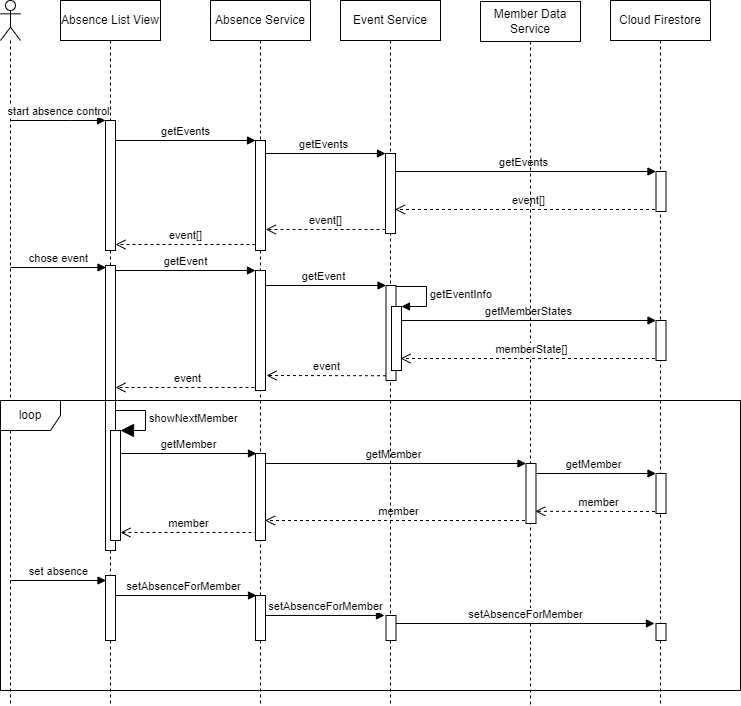

The diagram above was exported from draw.io. Its source (the exported page's mxGraphModel, read from the mxfile embedded in the PNG):
<mxGraphModel dx="1647" dy="805" grid="1" gridSize="10" guides="1" tooltips="1" connect="1" arrows="1" fold="1" page="1" pageScale="1" pageWidth="850" pageHeight="1100" math="0" shadow="0">
  <root>
    <mxCell id="0" />
    <mxCell id="1" parent="0" />
    <mxCell id="zxoFP_hZNaoGsNM3HBba-17" value="Coach" style="swimlane;whiteSpace=wrap;html=1;fillStyle=auto;fillColor=#FFFFFF;swimlaneFillColor=#FFFFFF;" parent="1" vertex="1">
      <mxGeometry x="80" y="90" width="660" height="790" as="geometry" />
    </mxCell>
    <mxCell id="HcgG0o-7RcVziMHwcN3s-3" style="edgeStyle=orthogonalEdgeStyle;rounded=0;orthogonalLoop=1;jettySize=auto;html=1;exitX=0.5;exitY=1;exitDx=0;exitDy=0;entryX=0.5;entryY=0;entryDx=0;entryDy=0;" parent="zxoFP_hZNaoGsNM3HBba-17" source="zxoFP_hZNaoGsNM3HBba-18" target="HcgG0o-7RcVziMHwcN3s-1" edge="1">
      <mxGeometry relative="1" as="geometry">
        <mxPoint x="240" y="140" as="targetPoint" />
      </mxGeometry>
    </mxCell>
    <mxCell id="zxoFP_hZNaoGsNM3HBba-18" value="Coach startet &lt;br&gt;Anwesenheitskontrolle" style="html=1;align=center;verticalAlign=top;rounded=1;absoluteArcSize=1;arcSize=10;dashed=0;fillStyle=auto;fillColor=#FFFFFF;" parent="zxoFP_hZNaoGsNM3HBba-17" vertex="1">
      <mxGeometry x="170" y="35" width="140" height="40" as="geometry" />
    </mxCell>
    <mxCell id="HcgG0o-7RcVziMHwcN3s-5" style="edgeStyle=orthogonalEdgeStyle;rounded=0;orthogonalLoop=1;jettySize=auto;html=1;exitX=0;exitY=0.5;exitDx=0;exitDy=0;entryX=0.5;entryY=0;entryDx=0;entryDy=0;" parent="zxoFP_hZNaoGsNM3HBba-17" source="HcgG0o-7RcVziMHwcN3s-1" target="HcgG0o-7RcVziMHwcN3s-4" edge="1">
      <mxGeometry relative="1" as="geometry" />
    </mxCell>
    <mxCell id="HcgG0o-7RcVziMHwcN3s-6" value="Nein" style="edgeLabel;html=1;align=center;verticalAlign=middle;resizable=0;points=[];" parent="HcgG0o-7RcVziMHwcN3s-5" connectable="0" vertex="1">
      <mxGeometry x="0.0863" relative="1" as="geometry">
        <mxPoint as="offset" />
      </mxGeometry>
    </mxCell>
    <mxCell id="i01mQlEOOPBzqyhQSUE6-2" style="edgeStyle=orthogonalEdgeStyle;rounded=0;orthogonalLoop=1;jettySize=auto;html=1;exitX=1;exitY=0.5;exitDx=0;exitDy=0;entryX=0.5;entryY=0;entryDx=0;entryDy=0;" parent="zxoFP_hZNaoGsNM3HBba-17" source="HcgG0o-7RcVziMHwcN3s-1" target="i01mQlEOOPBzqyhQSUE6-1" edge="1">
      <mxGeometry relative="1" as="geometry" />
    </mxCell>
    <mxCell id="HcgG0o-7RcVziMHwcN3s-1" value="Sind heute Trainings geplant?" style="rhombus;fillStyle=auto;fillColor=#FFFFFF;spacing=2;spacingTop=50;" parent="zxoFP_hZNaoGsNM3HBba-17" vertex="1">
      <mxGeometry x="225" y="110" width="30" height="30" as="geometry" />
    </mxCell>
    <mxCell id="HcgG0o-7RcVziMHwcN3s-26" style="edgeStyle=orthogonalEdgeStyle;rounded=0;orthogonalLoop=1;jettySize=auto;html=1;exitX=0.5;exitY=1;exitDx=0;exitDy=0;entryX=0.5;entryY=0;entryDx=0;entryDy=0;" parent="zxoFP_hZNaoGsNM3HBba-17" source="HcgG0o-7RcVziMHwcN3s-4" target="HcgG0o-7RcVziMHwcN3s-15" edge="1">
      <mxGeometry relative="1" as="geometry" />
    </mxCell>
    <mxCell id="HcgG0o-7RcVziMHwcN3s-4" value="Training auswählen" style="html=1;align=center;verticalAlign=top;rounded=1;absoluteArcSize=1;arcSize=10;dashed=0;fillStyle=auto;fillColor=#FFFFFF;" parent="zxoFP_hZNaoGsNM3HBba-17" vertex="1">
      <mxGeometry x="30" y="230" width="140" height="40" as="geometry" />
    </mxCell>
    <mxCell id="HcgG0o-7RcVziMHwcN3s-28" style="edgeStyle=orthogonalEdgeStyle;rounded=0;orthogonalLoop=1;jettySize=auto;html=1;exitX=0.5;exitY=1;exitDx=0;exitDy=0;" parent="zxoFP_hZNaoGsNM3HBba-17" source="HcgG0o-7RcVziMHwcN3s-15" edge="1">
      <mxGeometry relative="1" as="geometry">
        <mxPoint x="240" y="340" as="targetPoint" />
      </mxGeometry>
    </mxCell>
    <mxCell id="rwvfqpFr0tuDmXK6oHwH-3" style="edgeStyle=orthogonalEdgeStyle;rounded=0;orthogonalLoop=1;jettySize=auto;html=1;exitX=0.5;exitY=1;exitDx=0;exitDy=0;entryX=0.5;entryY=0;entryDx=0;entryDy=0;" edge="1" parent="zxoFP_hZNaoGsNM3HBba-17" source="HcgG0o-7RcVziMHwcN3s-15" target="rwvfqpFr0tuDmXK6oHwH-2">
      <mxGeometry relative="1" as="geometry" />
    </mxCell>
    <mxCell id="HcgG0o-7RcVziMHwcN3s-15" value="X Mitglied anzeigen" style="html=1;align=center;verticalAlign=top;rounded=1;absoluteArcSize=1;arcSize=10;dashed=0;fillStyle=auto;fillColor=#FFFFFF;" parent="zxoFP_hZNaoGsNM3HBba-17" vertex="1">
      <mxGeometry x="170" y="310" width="140" height="40" as="geometry" />
    </mxCell>
    <mxCell id="HcgG0o-7RcVziMHwcN3s-22" value="Anwesend" style="edgeStyle=orthogonalEdgeStyle;rounded=0;orthogonalLoop=1;jettySize=auto;html=1;exitX=1;exitY=0.5;exitDx=0;exitDy=0;" parent="zxoFP_hZNaoGsNM3HBba-17" source="HcgG0o-7RcVziMHwcN3s-16" target="HcgG0o-7RcVziMHwcN3s-21" edge="1">
      <mxGeometry relative="1" as="geometry" />
    </mxCell>
    <mxCell id="HcgG0o-7RcVziMHwcN3s-30" value="Entschuldigt" style="edgeStyle=orthogonalEdgeStyle;rounded=0;orthogonalLoop=1;jettySize=auto;html=1;exitX=0.5;exitY=1;exitDx=0;exitDy=0;" parent="zxoFP_hZNaoGsNM3HBba-17" source="HcgG0o-7RcVziMHwcN3s-16" target="HcgG0o-7RcVziMHwcN3s-23" edge="1">
      <mxGeometry relative="1" as="geometry" />
    </mxCell>
    <mxCell id="HcgG0o-7RcVziMHwcN3s-32" value="Abwesend / Unbekannt" style="edgeStyle=orthogonalEdgeStyle;rounded=0;orthogonalLoop=1;jettySize=auto;html=1;exitX=0;exitY=0.5;exitDx=0;exitDy=0;" parent="zxoFP_hZNaoGsNM3HBba-17" source="HcgG0o-7RcVziMHwcN3s-16" edge="1">
      <mxGeometry relative="1" as="geometry">
        <mxPoint x="225" y="484" as="sourcePoint" />
        <mxPoint x="240" y="650" as="targetPoint" />
        <Array as="points">
          <mxPoint x="160" y="480" />
          <mxPoint x="160" y="615" />
          <mxPoint x="240" y="615" />
        </Array>
      </mxGeometry>
    </mxCell>
    <mxCell id="HcgG0o-7RcVziMHwcN3s-16" value="Status" style="rhombus;fillStyle=auto;fillColor=#FFFFFF;spacing=2;spacingTop=50;" parent="zxoFP_hZNaoGsNM3HBba-17" vertex="1">
      <mxGeometry x="225" y="464" width="30" height="30" as="geometry" />
    </mxCell>
    <mxCell id="HcgG0o-7RcVziMHwcN3s-20" value="Nein" style="edgeStyle=orthogonalEdgeStyle;rounded=0;orthogonalLoop=1;jettySize=auto;html=1;exitX=0;exitY=0.5;exitDx=0;exitDy=0;entryX=0;entryY=0.5;entryDx=0;entryDy=0;" parent="zxoFP_hZNaoGsNM3HBba-17" source="HcgG0o-7RcVziMHwcN3s-17" target="HcgG0o-7RcVziMHwcN3s-15" edge="1">
      <mxGeometry relative="1" as="geometry">
        <Array as="points">
          <mxPoint x="75" y="665" />
          <mxPoint x="75" y="330" />
        </Array>
      </mxGeometry>
    </mxCell>
    <mxCell id="HcgG0o-7RcVziMHwcN3s-17" value="n-1 Mitglieder" style="rhombus;fillStyle=auto;fillColor=#FFFFFF;spacing=2;spacingTop=50;" parent="zxoFP_hZNaoGsNM3HBba-17" vertex="1">
      <mxGeometry x="225" y="650" width="30" height="30" as="geometry" />
    </mxCell>
    <mxCell id="HcgG0o-7RcVziMHwcN3s-37" style="edgeStyle=orthogonalEdgeStyle;rounded=0;orthogonalLoop=1;jettySize=auto;html=1;exitX=0.5;exitY=1;exitDx=0;exitDy=0;entryX=0.5;entryY=0;entryDx=0;entryDy=0;" parent="zxoFP_hZNaoGsNM3HBba-17" source="HcgG0o-7RcVziMHwcN3s-21" target="HcgG0o-7RcVziMHwcN3s-17" edge="1">
      <mxGeometry relative="1" as="geometry" />
    </mxCell>
    <mxCell id="HcgG0o-7RcVziMHwcN3s-21" value="Anwesenheit&lt;br&gt;eintragen" style="html=1;align=center;verticalAlign=top;rounded=1;absoluteArcSize=1;arcSize=10;dashed=0;fillStyle=auto;fillColor=#FFFFFF;" parent="zxoFP_hZNaoGsNM3HBba-17" vertex="1">
      <mxGeometry x="460" y="540" width="140" height="40" as="geometry" />
    </mxCell>
    <mxCell id="HcgG0o-7RcVziMHwcN3s-33" style="edgeStyle=orthogonalEdgeStyle;rounded=0;orthogonalLoop=1;jettySize=auto;html=1;exitX=0.5;exitY=1;exitDx=0;exitDy=0;entryX=0.5;entryY=0;entryDx=0;entryDy=0;" parent="zxoFP_hZNaoGsNM3HBba-17" source="HcgG0o-7RcVziMHwcN3s-23" target="HcgG0o-7RcVziMHwcN3s-17" edge="1">
      <mxGeometry relative="1" as="geometry">
        <mxPoint x="240" y="635" as="targetPoint" />
      </mxGeometry>
    </mxCell>
    <mxCell id="HcgG0o-7RcVziMHwcN3s-23" value="Entschuldigt&lt;br&gt;eintragen" style="html=1;align=center;verticalAlign=top;rounded=1;absoluteArcSize=1;arcSize=10;dashed=0;fillStyle=auto;fillColor=#FFFFFF;" parent="zxoFP_hZNaoGsNM3HBba-17" vertex="1">
      <mxGeometry x="270" y="540" width="140" height="40" as="geometry" />
    </mxCell>
    <mxCell id="i01mQlEOOPBzqyhQSUE6-4" value="Ja" style="edgeStyle=orthogonalEdgeStyle;rounded=0;orthogonalLoop=1;jettySize=auto;html=1;exitX=0;exitY=0.5;exitDx=0;exitDy=0;" parent="zxoFP_hZNaoGsNM3HBba-17" source="i01mQlEOOPBzqyhQSUE6-1" target="HcgG0o-7RcVziMHwcN3s-4" edge="1">
      <mxGeometry relative="1" as="geometry">
        <mxPoint x="150" y="225" as="targetPoint" />
      </mxGeometry>
    </mxCell>
    <mxCell id="i01mQlEOOPBzqyhQSUE6-5" value="Nein" style="edgeStyle=orthogonalEdgeStyle;rounded=0;orthogonalLoop=1;jettySize=auto;html=1;exitX=1;exitY=0.5;exitDx=0;exitDy=0;entryX=1;entryY=0.5;entryDx=0;entryDy=0;" parent="zxoFP_hZNaoGsNM3HBba-17" source="i01mQlEOOPBzqyhQSUE6-1" target="HcgG0o-7RcVziMHwcN3s-15" edge="1">
      <mxGeometry relative="1" as="geometry" />
    </mxCell>
    <mxCell id="i01mQlEOOPBzqyhQSUE6-1" value="Gibt es mehr als ein Training heute" style="rhombus;fillStyle=auto;fillColor=#FFFFFF;spacing=2;spacingTop=50;" parent="zxoFP_hZNaoGsNM3HBba-17" vertex="1">
      <mxGeometry x="400" y="160" width="30" height="30" as="geometry" />
    </mxCell>
    <mxCell id="rwvfqpFr0tuDmXK6oHwH-5" style="edgeStyle=orthogonalEdgeStyle;rounded=0;orthogonalLoop=1;jettySize=auto;html=1;exitX=0.5;exitY=1;exitDx=0;exitDy=0;" edge="1" parent="zxoFP_hZNaoGsNM3HBba-17" source="rwvfqpFr0tuDmXK6oHwH-2">
      <mxGeometry relative="1" as="geometry">
        <mxPoint x="240" y="400" as="targetPoint" />
      </mxGeometry>
    </mxCell>
    <mxCell id="rwvfqpFr0tuDmXK6oHwH-7" style="edgeStyle=orthogonalEdgeStyle;rounded=0;orthogonalLoop=1;jettySize=auto;html=1;exitX=0.5;exitY=1;exitDx=0;exitDy=0;" edge="1" parent="zxoFP_hZNaoGsNM3HBba-17" source="rwvfqpFr0tuDmXK6oHwH-2">
      <mxGeometry relative="1" as="geometry">
        <mxPoint x="240" y="400" as="targetPoint" />
      </mxGeometry>
    </mxCell>
    <mxCell id="rwvfqpFr0tuDmXK6oHwH-9" style="edgeStyle=orthogonalEdgeStyle;rounded=0;orthogonalLoop=1;jettySize=auto;html=1;exitX=0.75;exitY=1;exitDx=0;exitDy=0;entryX=0.5;entryY=0;entryDx=0;entryDy=0;" edge="1" parent="zxoFP_hZNaoGsNM3HBba-17" source="rwvfqpFr0tuDmXK6oHwH-2" target="HcgG0o-7RcVziMHwcN3s-16">
      <mxGeometry relative="1" as="geometry">
        <mxPoint x="240" y="440" as="targetPoint" />
        <Array as="points">
          <mxPoint x="240" y="430" />
        </Array>
      </mxGeometry>
    </mxCell>
    <mxCell id="rwvfqpFr0tuDmXK6oHwH-2" value="Anwesenheitsstatus &lt;br&gt;setzen" style="html=1;align=center;verticalAlign=top;rounded=1;absoluteArcSize=1;arcSize=10;dashed=0;fillStyle=auto;fillColor=#FFFFFF;" vertex="1" parent="zxoFP_hZNaoGsNM3HBba-17">
      <mxGeometry x="170" y="390" width="140" height="40" as="geometry" />
    </mxCell>
    <mxCell id="zxoFP_hZNaoGsNM3HBba-19" style="edgeStyle=orthogonalEdgeStyle;rounded=0;orthogonalLoop=1;jettySize=auto;html=1;exitX=1;exitY=0.5;exitDx=0;exitDy=0;entryX=0;entryY=0.5;entryDx=0;entryDy=0;" parent="1" source="zxoFP_hZNaoGsNM3HBba-1" target="zxoFP_hZNaoGsNM3HBba-18" edge="1">
      <mxGeometry relative="1" as="geometry" />
    </mxCell>
    <mxCell id="zxoFP_hZNaoGsNM3HBba-1" value="" style="ellipse;fillColor=strokeColor;" parent="1" vertex="1">
      <mxGeometry x="20" y="130" width="30" height="30" as="geometry" />
    </mxCell>
    <mxCell id="HcgG0o-7RcVziMHwcN3s-18" value="" style="ellipse;html=1;shape=endState;fillColor=strokeColor;fillStyle=auto;" parent="1" vertex="1">
      <mxGeometry x="780" y="820" width="30" height="30" as="geometry" />
    </mxCell>
    <mxCell id="HcgG0o-7RcVziMHwcN3s-19" value="Ja" style="edgeStyle=orthogonalEdgeStyle;rounded=0;orthogonalLoop=1;jettySize=auto;html=1;exitX=1;exitY=0.5;exitDx=0;exitDy=0;entryX=0.5;entryY=0;entryDx=0;entryDy=0;" parent="1" source="HcgG0o-7RcVziMHwcN3s-17" target="HcgG0o-7RcVziMHwcN3s-18" edge="1">
      <mxGeometry relative="1" as="geometry" />
    </mxCell>
  </root>
</mxGraphModel>